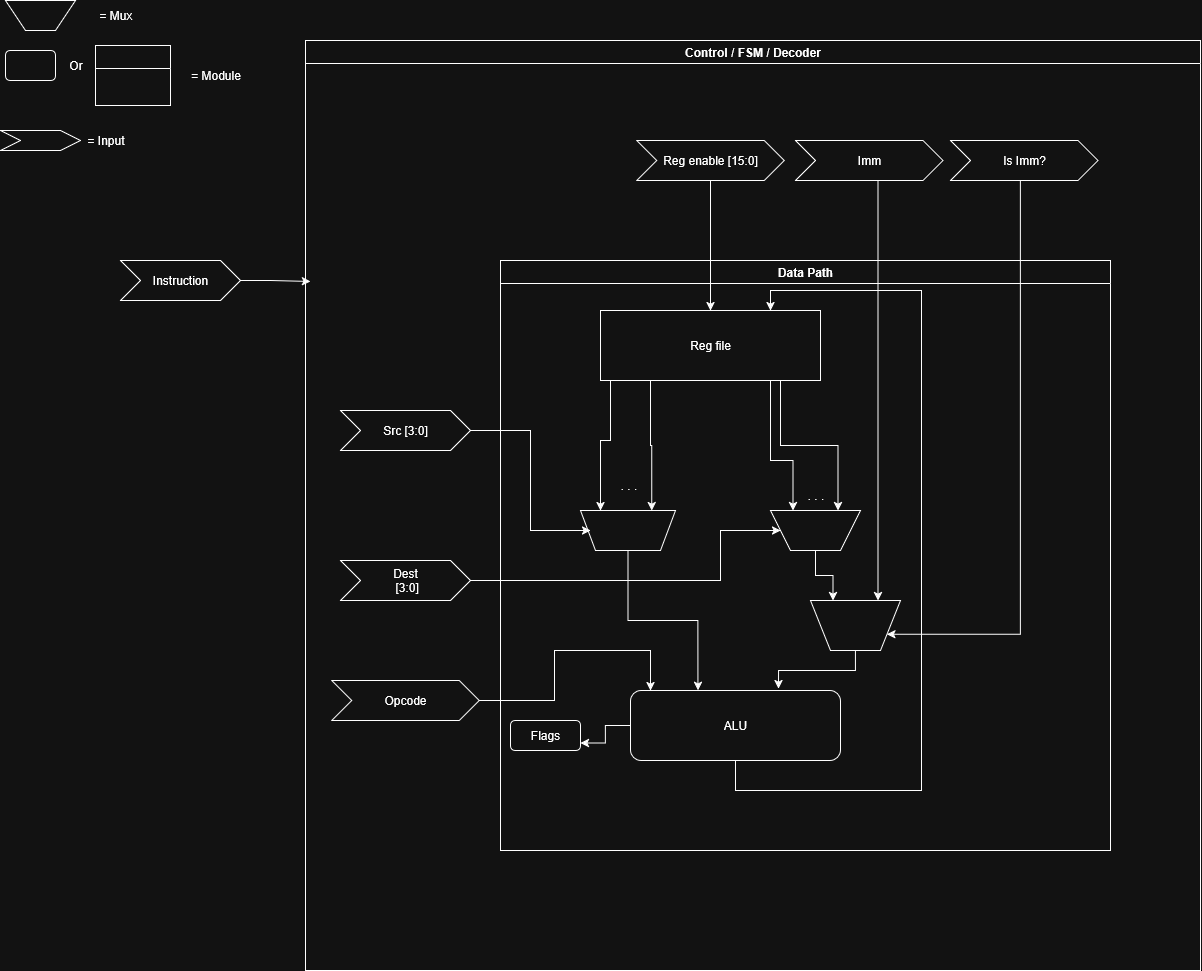

The diagram above was exported from draw.io. Its source (the exported page's mxGraphModel, read from the mxfile embedded in the PNG):
<mxGraphModel dx="2633" dy="999" grid="1" gridSize="10" guides="1" tooltips="1" connect="1" arrows="1" fold="1" page="1" pageScale="1" pageWidth="850" pageHeight="1100" math="0" shadow="0">
  <root>
    <mxCell id="0" />
    <mxCell id="1" parent="0" />
    <mxCell id="uIRW7SnZRuQB55gxM8jc-1" style="edgeStyle=orthogonalEdgeStyle;rounded=0;orthogonalLoop=1;jettySize=auto;html=1;entryX=0.75;entryY=1;entryDx=0;entryDy=0;" parent="1" source="uIRW7SnZRuQB55gxM8jc-2" target="uIRW7SnZRuQB55gxM8jc-6" edge="1">
      <mxGeometry relative="1" as="geometry" />
    </mxCell>
    <mxCell id="uIRW7SnZRuQB55gxM8jc-2" value="" style="shape=trapezoid;perimeter=trapezoidPerimeter;whiteSpace=wrap;html=1;fixedSize=1;rotation=-180;" parent="1" vertex="1">
      <mxGeometry x="160" y="560" width="90" height="40" as="geometry" />
    </mxCell>
    <mxCell id="uIRW7SnZRuQB55gxM8jc-3" value="" style="shape=trapezoid;perimeter=trapezoidPerimeter;whiteSpace=wrap;html=1;fixedSize=1;rotation=-180;size=15;" parent="1" vertex="1">
      <mxGeometry x="-30" y="560" width="95" height="40" as="geometry" />
    </mxCell>
    <mxCell id="uIRW7SnZRuQB55gxM8jc-26" style="edgeStyle=orthogonalEdgeStyle;rounded=0;orthogonalLoop=1;jettySize=auto;html=1;entryX=0.75;entryY=1;entryDx=0;entryDy=0;" parent="1" source="uIRW7SnZRuQB55gxM8jc-5" target="uIRW7SnZRuQB55gxM8jc-2" edge="1">
      <mxGeometry relative="1" as="geometry">
        <Array as="points">
          <mxPoint x="160" y="510" />
          <mxPoint x="183" y="510" />
        </Array>
      </mxGeometry>
    </mxCell>
    <mxCell id="uIRW7SnZRuQB55gxM8jc-27" style="edgeStyle=orthogonalEdgeStyle;rounded=0;orthogonalLoop=1;jettySize=auto;html=1;entryX=0.25;entryY=1;entryDx=0;entryDy=0;" parent="1" source="uIRW7SnZRuQB55gxM8jc-5" target="uIRW7SnZRuQB55gxM8jc-2" edge="1">
      <mxGeometry relative="1" as="geometry">
        <Array as="points">
          <mxPoint x="170" y="495" />
          <mxPoint x="228" y="495" />
        </Array>
      </mxGeometry>
    </mxCell>
    <mxCell id="uIRW7SnZRuQB55gxM8jc-28" style="edgeStyle=orthogonalEdgeStyle;rounded=0;orthogonalLoop=1;jettySize=auto;html=1;entryX=0.25;entryY=1;entryDx=0;entryDy=0;" parent="1" source="uIRW7SnZRuQB55gxM8jc-5" target="uIRW7SnZRuQB55gxM8jc-3" edge="1">
      <mxGeometry relative="1" as="geometry">
        <Array as="points">
          <mxPoint x="40" y="495" />
          <mxPoint x="41" y="495" />
        </Array>
      </mxGeometry>
    </mxCell>
    <mxCell id="uIRW7SnZRuQB55gxM8jc-29" style="edgeStyle=orthogonalEdgeStyle;rounded=0;orthogonalLoop=1;jettySize=auto;html=1;" parent="1" source="uIRW7SnZRuQB55gxM8jc-5" edge="1">
      <mxGeometry relative="1" as="geometry">
        <mxPoint x="-10" y="560" as="targetPoint" />
        <Array as="points">
          <mxPoint y="490" />
          <mxPoint x="-10" y="490" />
          <mxPoint x="-10" y="560" />
        </Array>
      </mxGeometry>
    </mxCell>
    <mxCell id="uIRW7SnZRuQB55gxM8jc-5" value="&lt;div&gt;Reg file&lt;/div&gt;" style="rounded=0;whiteSpace=wrap;html=1;" parent="1" vertex="1">
      <mxGeometry x="-10" y="360" width="220" height="70" as="geometry" />
    </mxCell>
    <mxCell id="uIRW7SnZRuQB55gxM8jc-6" value="" style="shape=trapezoid;perimeter=trapezoidPerimeter;whiteSpace=wrap;html=1;fixedSize=1;rotation=-180;" parent="1" vertex="1">
      <mxGeometry x="200" y="650" width="90" height="50" as="geometry" />
    </mxCell>
    <mxCell id="uIRW7SnZRuQB55gxM8jc-25" value="&lt;div&gt;. . .&lt;/div&gt;" style="text;html=1;align=center;verticalAlign=middle;resizable=0;points=[];autosize=1;strokeColor=none;fillColor=none;" parent="1" vertex="1">
      <mxGeometry x="185" y="530" width="40" height="30" as="geometry" />
    </mxCell>
    <mxCell id="uIRW7SnZRuQB55gxM8jc-30" value="&lt;div&gt;. . .&lt;/div&gt;" style="text;html=1;align=center;verticalAlign=middle;resizable=0;points=[];autosize=1;strokeColor=none;fillColor=none;" parent="1" vertex="1">
      <mxGeometry x="-2.5" y="520" width="40" height="30" as="geometry" />
    </mxCell>
    <mxCell id="uIRW7SnZRuQB55gxM8jc-38" value="&lt;div&gt;Data Path&lt;/div&gt;" style="swimlane;whiteSpace=wrap;html=1;" parent="1" vertex="1">
      <mxGeometry x="-110" y="310" width="610" height="590" as="geometry" />
    </mxCell>
    <mxCell id="uIRW7SnZRuQB55gxM8jc-41" style="edgeStyle=orthogonalEdgeStyle;rounded=0;orthogonalLoop=1;jettySize=auto;html=1;" parent="uIRW7SnZRuQB55gxM8jc-38" source="uIRW7SnZRuQB55gxM8jc-12" edge="1">
      <mxGeometry relative="1" as="geometry">
        <mxPoint x="270" y="50" as="targetPoint" />
        <Array as="points">
          <mxPoint x="235" y="530" />
          <mxPoint x="421" y="530" />
          <mxPoint x="421" y="30" />
          <mxPoint x="270" y="30" />
        </Array>
      </mxGeometry>
    </mxCell>
    <mxCell id="uIRW7SnZRuQB55gxM8jc-43" style="edgeStyle=orthogonalEdgeStyle;rounded=0;orthogonalLoop=1;jettySize=auto;html=1;entryX=1;entryY=0.75;entryDx=0;entryDy=0;" parent="uIRW7SnZRuQB55gxM8jc-38" source="uIRW7SnZRuQB55gxM8jc-12" target="uIRW7SnZRuQB55gxM8jc-42" edge="1">
      <mxGeometry relative="1" as="geometry" />
    </mxCell>
    <mxCell id="uIRW7SnZRuQB55gxM8jc-12" value="ALU" style="rounded=1;whiteSpace=wrap;html=1;" parent="uIRW7SnZRuQB55gxM8jc-38" vertex="1">
      <mxGeometry x="130" y="430" width="210" height="70" as="geometry" />
    </mxCell>
    <mxCell id="uIRW7SnZRuQB55gxM8jc-42" value="Flags" style="rounded=1;whiteSpace=wrap;html=1;" parent="uIRW7SnZRuQB55gxM8jc-38" vertex="1">
      <mxGeometry x="10" y="460" width="70" height="30" as="geometry" />
    </mxCell>
    <mxCell id="uIRW7SnZRuQB55gxM8jc-39" style="edgeStyle=orthogonalEdgeStyle;rounded=0;orthogonalLoop=1;jettySize=auto;html=1;entryX=0.705;entryY=-0.026;entryDx=0;entryDy=0;entryPerimeter=0;" parent="1" source="uIRW7SnZRuQB55gxM8jc-6" target="uIRW7SnZRuQB55gxM8jc-12" edge="1">
      <mxGeometry relative="1" as="geometry" />
    </mxCell>
    <mxCell id="uIRW7SnZRuQB55gxM8jc-40" style="edgeStyle=orthogonalEdgeStyle;rounded=0;orthogonalLoop=1;jettySize=auto;html=1;entryX=0.321;entryY=-0.002;entryDx=0;entryDy=0;entryPerimeter=0;" parent="1" source="uIRW7SnZRuQB55gxM8jc-3" target="uIRW7SnZRuQB55gxM8jc-12" edge="1">
      <mxGeometry relative="1" as="geometry" />
    </mxCell>
    <mxCell id="uIRW7SnZRuQB55gxM8jc-53" value="" style="shape=trapezoid;perimeter=trapezoidPerimeter;whiteSpace=wrap;html=1;fixedSize=1;rotation=-180;" parent="1" vertex="1">
      <mxGeometry x="-605" y="50" width="70" height="30" as="geometry" />
    </mxCell>
    <mxCell id="uIRW7SnZRuQB55gxM8jc-54" value="&lt;div&gt;= Mux&lt;/div&gt;" style="text;html=1;align=center;verticalAlign=middle;resizable=0;points=[];autosize=1;strokeColor=none;fillColor=none;" parent="1" vertex="1">
      <mxGeometry x="-525" y="50" width="60" height="30" as="geometry" />
    </mxCell>
    <mxCell id="uIRW7SnZRuQB55gxM8jc-55" value="" style="rounded=1;whiteSpace=wrap;html=1;" parent="1" vertex="1">
      <mxGeometry x="-605" y="100" width="50" height="30" as="geometry" />
    </mxCell>
    <mxCell id="uIRW7SnZRuQB55gxM8jc-57" value="" style="swimlane;whiteSpace=wrap;html=1;" parent="1" vertex="1">
      <mxGeometry x="-515" y="95" width="75" height="60" as="geometry" />
    </mxCell>
    <mxCell id="uIRW7SnZRuQB55gxM8jc-59" value="&lt;div&gt;Or&lt;/div&gt;" style="text;html=1;align=center;verticalAlign=middle;resizable=0;points=[];autosize=1;strokeColor=none;fillColor=none;" parent="1" vertex="1">
      <mxGeometry x="-555" y="100" width="40" height="30" as="geometry" />
    </mxCell>
    <mxCell id="uIRW7SnZRuQB55gxM8jc-60" value="&lt;div&gt;= Module&lt;/div&gt;" style="text;html=1;align=center;verticalAlign=middle;resizable=0;points=[];autosize=1;strokeColor=none;fillColor=none;" parent="1" vertex="1">
      <mxGeometry x="-430" y="110" width="70" height="30" as="geometry" />
    </mxCell>
    <mxCell id="uIRW7SnZRuQB55gxM8jc-63" value="" style="shape=step;perimeter=stepPerimeter;whiteSpace=wrap;html=1;fixedSize=1;" parent="1" vertex="1">
      <mxGeometry x="-610" y="180" width="80" height="20" as="geometry" />
    </mxCell>
    <mxCell id="uIRW7SnZRuQB55gxM8jc-64" value="&lt;div&gt;= Input&lt;/div&gt;" style="text;html=1;align=center;verticalAlign=middle;resizable=0;points=[];autosize=1;strokeColor=none;fillColor=none;" parent="1" vertex="1">
      <mxGeometry x="-535" y="175" width="60" height="30" as="geometry" />
    </mxCell>
    <mxCell id="uIRW7SnZRuQB55gxM8jc-67" style="edgeStyle=orthogonalEdgeStyle;rounded=0;orthogonalLoop=1;jettySize=auto;html=1;entryX=0.5;entryY=0;entryDx=0;entryDy=0;" parent="1" source="uIRW7SnZRuQB55gxM8jc-66" target="uIRW7SnZRuQB55gxM8jc-5" edge="1">
      <mxGeometry relative="1" as="geometry">
        <Array as="points">
          <mxPoint x="100" y="290" />
          <mxPoint x="100" y="290" />
        </Array>
      </mxGeometry>
    </mxCell>
    <mxCell id="uIRW7SnZRuQB55gxM8jc-66" value="Reg enable [15:0]" style="shape=step;perimeter=stepPerimeter;whiteSpace=wrap;html=1;fixedSize=1;" parent="1" vertex="1">
      <mxGeometry x="26.25" y="190" width="147.5" height="40" as="geometry" />
    </mxCell>
    <mxCell id="uIRW7SnZRuQB55gxM8jc-71" style="edgeStyle=orthogonalEdgeStyle;rounded=0;orthogonalLoop=1;jettySize=auto;html=1;entryX=0;entryY=0.25;entryDx=0;entryDy=0;" parent="1" source="uIRW7SnZRuQB55gxM8jc-68" target="uIRW7SnZRuQB55gxM8jc-6" edge="1">
      <mxGeometry relative="1" as="geometry">
        <Array as="points">
          <mxPoint x="410" y="684" />
        </Array>
      </mxGeometry>
    </mxCell>
    <mxCell id="uIRW7SnZRuQB55gxM8jc-68" value="Is Imm?" style="shape=step;perimeter=stepPerimeter;whiteSpace=wrap;html=1;fixedSize=1;" parent="1" vertex="1">
      <mxGeometry x="340" y="190" width="147.5" height="40" as="geometry" />
    </mxCell>
    <mxCell id="uIRW7SnZRuQB55gxM8jc-70" style="edgeStyle=orthogonalEdgeStyle;rounded=0;orthogonalLoop=1;jettySize=auto;html=1;entryX=0.25;entryY=1;entryDx=0;entryDy=0;" parent="1" source="uIRW7SnZRuQB55gxM8jc-69" target="uIRW7SnZRuQB55gxM8jc-6" edge="1">
      <mxGeometry relative="1" as="geometry">
        <Array as="points">
          <mxPoint x="268" y="440" />
        </Array>
      </mxGeometry>
    </mxCell>
    <mxCell id="uIRW7SnZRuQB55gxM8jc-69" value="&lt;div&gt;Imm&lt;/div&gt;" style="shape=step;perimeter=stepPerimeter;whiteSpace=wrap;html=1;fixedSize=1;" parent="1" vertex="1">
      <mxGeometry x="185" y="190" width="147.5" height="40" as="geometry" />
    </mxCell>
    <mxCell id="uIRW7SnZRuQB55gxM8jc-76" style="edgeStyle=orthogonalEdgeStyle;rounded=0;orthogonalLoop=1;jettySize=auto;html=1;" parent="1" source="uIRW7SnZRuQB55gxM8jc-72" edge="1">
      <mxGeometry relative="1" as="geometry">
        <mxPoint x="-20" y="580" as="targetPoint" />
        <Array as="points">
          <mxPoint x="-80" y="480" />
          <mxPoint x="-80" y="580" />
        </Array>
      </mxGeometry>
    </mxCell>
    <mxCell id="uIRW7SnZRuQB55gxM8jc-72" value="&lt;div&gt;Src [3:0]&lt;/div&gt;" style="shape=step;perimeter=stepPerimeter;whiteSpace=wrap;html=1;fixedSize=1;" parent="1" vertex="1">
      <mxGeometry x="-270" y="460" width="130" height="40" as="geometry" />
    </mxCell>
    <mxCell id="uIRW7SnZRuQB55gxM8jc-75" style="edgeStyle=orthogonalEdgeStyle;rounded=0;orthogonalLoop=1;jettySize=auto;html=1;" parent="1" source="uIRW7SnZRuQB55gxM8jc-73" edge="1">
      <mxGeometry relative="1" as="geometry">
        <mxPoint x="170" y="580" as="targetPoint" />
        <Array as="points">
          <mxPoint x="110" y="630" />
          <mxPoint x="110" y="580" />
        </Array>
      </mxGeometry>
    </mxCell>
    <mxCell id="uIRW7SnZRuQB55gxM8jc-73" value="&lt;div&gt;Dest&lt;/div&gt;&amp;nbsp;[3:0]" style="shape=step;perimeter=stepPerimeter;whiteSpace=wrap;html=1;fixedSize=1;" parent="1" vertex="1">
      <mxGeometry x="-270" y="610" width="130" height="40" as="geometry" />
    </mxCell>
    <mxCell id="uIRW7SnZRuQB55gxM8jc-77" value="Control / FSM / Decoder" style="swimlane;whiteSpace=wrap;html=1;" parent="1" vertex="1">
      <mxGeometry x="-305" y="90" width="895" height="930" as="geometry" />
    </mxCell>
    <mxCell id="uIRW7SnZRuQB55gxM8jc-80" value="Opcode" style="shape=step;perimeter=stepPerimeter;whiteSpace=wrap;html=1;fixedSize=1;" parent="uIRW7SnZRuQB55gxM8jc-77" vertex="1">
      <mxGeometry x="26.25" y="640" width="147.5" height="40" as="geometry" />
    </mxCell>
    <mxCell id="uIRW7SnZRuQB55gxM8jc-79" style="edgeStyle=orthogonalEdgeStyle;rounded=0;orthogonalLoop=1;jettySize=auto;html=1;" parent="1" source="uIRW7SnZRuQB55gxM8jc-78" edge="1">
      <mxGeometry relative="1" as="geometry">
        <mxPoint x="-300" y="330" as="targetPoint" />
        <Array as="points">
          <mxPoint x="-340" y="330" />
          <mxPoint x="-310" y="331" />
        </Array>
      </mxGeometry>
    </mxCell>
    <mxCell id="uIRW7SnZRuQB55gxM8jc-78" value="Instruction" style="shape=step;perimeter=stepPerimeter;whiteSpace=wrap;html=1;fixedSize=1;" parent="1" vertex="1">
      <mxGeometry x="-490" y="310" width="120" height="40" as="geometry" />
    </mxCell>
    <mxCell id="uIRW7SnZRuQB55gxM8jc-81" style="edgeStyle=orthogonalEdgeStyle;rounded=0;orthogonalLoop=1;jettySize=auto;html=1;" parent="1" source="uIRW7SnZRuQB55gxM8jc-80" edge="1">
      <mxGeometry relative="1" as="geometry">
        <mxPoint x="40" y="740" as="targetPoint" />
        <Array as="points">
          <mxPoint x="-56" y="750" />
          <mxPoint x="-56" y="700" />
          <mxPoint x="40" y="700" />
          <mxPoint x="40" y="740" />
        </Array>
      </mxGeometry>
    </mxCell>
  </root>
</mxGraphModel>